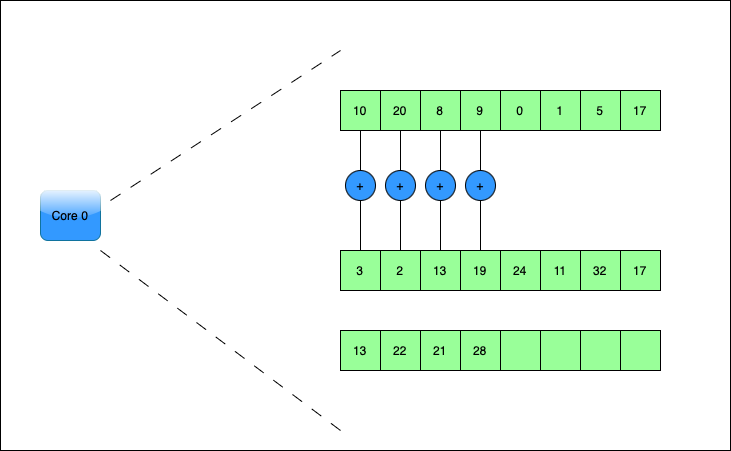

The diagram above was exported from draw.io. Its source (the exported page's mxGraphModel, read from the mxfile embedded in the PNG):
<mxGraphModel dx="2261" dy="827" grid="1" gridSize="10" guides="1" tooltips="1" connect="1" arrows="1" fold="1" page="1" pageScale="1" pageWidth="827" pageHeight="1169" math="0" shadow="0">
  <root>
    <mxCell id="0" />
    <mxCell id="1" parent="0" />
    <mxCell id="3Fzgw3bwLbgeH6Izsh_8-107" value="" style="rounded=0;whiteSpace=wrap;html=1;" vertex="1" parent="1">
      <mxGeometry x="-780" y="70" width="730" height="450" as="geometry" />
    </mxCell>
    <mxCell id="3Fzgw3bwLbgeH6Izsh_8-2" value="Core 0" style="rounded=1;whiteSpace=wrap;html=1;fillColor=#3399FF;strokeColor=#10739e;glass=1;" vertex="1" parent="1">
      <mxGeometry x="-740" y="260" width="60" height="50" as="geometry" />
    </mxCell>
    <mxCell id="3Fzgw3bwLbgeH6Izsh_8-58" value="10" style="whiteSpace=wrap;html=1;aspect=fixed;fillColor=#99FF99;" vertex="1" parent="1">
      <mxGeometry x="-440" y="160" width="40" height="40" as="geometry" />
    </mxCell>
    <mxCell id="3Fzgw3bwLbgeH6Izsh_8-59" value="20" style="whiteSpace=wrap;html=1;aspect=fixed;fillColor=#99FF99;" vertex="1" parent="1">
      <mxGeometry x="-400" y="160" width="40" height="40" as="geometry" />
    </mxCell>
    <mxCell id="3Fzgw3bwLbgeH6Izsh_8-60" value="8" style="whiteSpace=wrap;html=1;aspect=fixed;fillColor=#99FF99;" vertex="1" parent="1">
      <mxGeometry x="-360" y="160" width="40" height="40" as="geometry" />
    </mxCell>
    <mxCell id="3Fzgw3bwLbgeH6Izsh_8-61" value="9" style="whiteSpace=wrap;html=1;aspect=fixed;fillColor=#99FF99;" vertex="1" parent="1">
      <mxGeometry x="-320" y="160" width="40" height="40" as="geometry" />
    </mxCell>
    <mxCell id="3Fzgw3bwLbgeH6Izsh_8-62" value="0" style="whiteSpace=wrap;html=1;aspect=fixed;fillColor=#99FF99;" vertex="1" parent="1">
      <mxGeometry x="-280" y="160" width="40" height="40" as="geometry" />
    </mxCell>
    <mxCell id="3Fzgw3bwLbgeH6Izsh_8-63" value="1" style="whiteSpace=wrap;html=1;aspect=fixed;fillColor=#99FF99;" vertex="1" parent="1">
      <mxGeometry x="-240" y="160" width="40" height="40" as="geometry" />
    </mxCell>
    <mxCell id="3Fzgw3bwLbgeH6Izsh_8-64" value="5" style="whiteSpace=wrap;html=1;aspect=fixed;fillColor=#99FF99;" vertex="1" parent="1">
      <mxGeometry x="-200" y="160" width="40" height="40" as="geometry" />
    </mxCell>
    <mxCell id="3Fzgw3bwLbgeH6Izsh_8-65" value="17" style="whiteSpace=wrap;html=1;aspect=fixed;fillColor=#99FF99;" vertex="1" parent="1">
      <mxGeometry x="-160" y="160" width="40" height="40" as="geometry" />
    </mxCell>
    <mxCell id="3Fzgw3bwLbgeH6Izsh_8-76" value="+" style="ellipse;whiteSpace=wrap;html=1;aspect=fixed;fillColor=#3399FF;" vertex="1" parent="1">
      <mxGeometry x="-435" y="240" width="30" height="30" as="geometry" />
    </mxCell>
    <mxCell id="3Fzgw3bwLbgeH6Izsh_8-77" value="+" style="ellipse;whiteSpace=wrap;html=1;aspect=fixed;fillColor=#3399FF;" vertex="1" parent="1">
      <mxGeometry x="-395" y="240" width="30" height="30" as="geometry" />
    </mxCell>
    <mxCell id="3Fzgw3bwLbgeH6Izsh_8-78" value="+" style="ellipse;whiteSpace=wrap;html=1;aspect=fixed;fillColor=#3399FF;" vertex="1" parent="1">
      <mxGeometry x="-355" y="240" width="30" height="30" as="geometry" />
    </mxCell>
    <mxCell id="3Fzgw3bwLbgeH6Izsh_8-79" value="+" style="ellipse;whiteSpace=wrap;html=1;aspect=fixed;fillColor=#3399FF;" vertex="1" parent="1">
      <mxGeometry x="-315" y="240" width="30" height="30" as="geometry" />
    </mxCell>
    <mxCell id="3Fzgw3bwLbgeH6Izsh_8-80" value="3" style="whiteSpace=wrap;html=1;aspect=fixed;fillColor=#99FF99;" vertex="1" parent="1">
      <mxGeometry x="-440" y="320" width="40" height="40" as="geometry" />
    </mxCell>
    <mxCell id="3Fzgw3bwLbgeH6Izsh_8-81" value="2" style="whiteSpace=wrap;html=1;aspect=fixed;fillColor=#99FF99;" vertex="1" parent="1">
      <mxGeometry x="-400" y="320" width="40" height="40" as="geometry" />
    </mxCell>
    <mxCell id="3Fzgw3bwLbgeH6Izsh_8-82" value="13" style="whiteSpace=wrap;html=1;aspect=fixed;fillColor=#99FF99;" vertex="1" parent="1">
      <mxGeometry x="-360" y="320" width="40" height="40" as="geometry" />
    </mxCell>
    <mxCell id="3Fzgw3bwLbgeH6Izsh_8-83" value="19" style="whiteSpace=wrap;html=1;aspect=fixed;fillColor=#99FF99;" vertex="1" parent="1">
      <mxGeometry x="-320" y="320" width="40" height="40" as="geometry" />
    </mxCell>
    <mxCell id="3Fzgw3bwLbgeH6Izsh_8-84" value="24" style="whiteSpace=wrap;html=1;aspect=fixed;fillColor=#99FF99;" vertex="1" parent="1">
      <mxGeometry x="-280" y="320" width="40" height="40" as="geometry" />
    </mxCell>
    <mxCell id="3Fzgw3bwLbgeH6Izsh_8-85" value="11" style="whiteSpace=wrap;html=1;aspect=fixed;fillColor=#99FF99;" vertex="1" parent="1">
      <mxGeometry x="-240" y="320" width="40" height="40" as="geometry" />
    </mxCell>
    <mxCell id="3Fzgw3bwLbgeH6Izsh_8-86" value="32" style="whiteSpace=wrap;html=1;aspect=fixed;fillColor=#99FF99;" vertex="1" parent="1">
      <mxGeometry x="-200" y="320" width="40" height="40" as="geometry" />
    </mxCell>
    <mxCell id="3Fzgw3bwLbgeH6Izsh_8-87" value="17" style="whiteSpace=wrap;html=1;aspect=fixed;fillColor=#99FF99;" vertex="1" parent="1">
      <mxGeometry x="-160" y="320" width="40" height="40" as="geometry" />
    </mxCell>
    <mxCell id="3Fzgw3bwLbgeH6Izsh_8-88" value="13" style="whiteSpace=wrap;html=1;aspect=fixed;fillColor=#99FF99;" vertex="1" parent="1">
      <mxGeometry x="-440" y="400" width="40" height="40" as="geometry" />
    </mxCell>
    <mxCell id="3Fzgw3bwLbgeH6Izsh_8-89" value="22" style="whiteSpace=wrap;html=1;aspect=fixed;fillColor=#99FF99;" vertex="1" parent="1">
      <mxGeometry x="-400" y="400" width="40" height="40" as="geometry" />
    </mxCell>
    <mxCell id="3Fzgw3bwLbgeH6Izsh_8-90" value="21" style="whiteSpace=wrap;html=1;aspect=fixed;fillColor=#99FF99;" vertex="1" parent="1">
      <mxGeometry x="-360" y="400" width="40" height="40" as="geometry" />
    </mxCell>
    <mxCell id="3Fzgw3bwLbgeH6Izsh_8-91" value="28" style="whiteSpace=wrap;html=1;aspect=fixed;fillColor=#99FF99;" vertex="1" parent="1">
      <mxGeometry x="-320" y="400" width="40" height="40" as="geometry" />
    </mxCell>
    <mxCell id="3Fzgw3bwLbgeH6Izsh_8-92" value="" style="whiteSpace=wrap;html=1;aspect=fixed;fillColor=#99FF99;" vertex="1" parent="1">
      <mxGeometry x="-280" y="400" width="40" height="40" as="geometry" />
    </mxCell>
    <mxCell id="3Fzgw3bwLbgeH6Izsh_8-93" value="" style="whiteSpace=wrap;html=1;aspect=fixed;fillColor=#99FF99;" vertex="1" parent="1">
      <mxGeometry x="-240" y="400" width="40" height="40" as="geometry" />
    </mxCell>
    <mxCell id="3Fzgw3bwLbgeH6Izsh_8-94" value="" style="whiteSpace=wrap;html=1;aspect=fixed;fillColor=#99FF99;" vertex="1" parent="1">
      <mxGeometry x="-200" y="400" width="40" height="40" as="geometry" />
    </mxCell>
    <mxCell id="3Fzgw3bwLbgeH6Izsh_8-95" value="" style="whiteSpace=wrap;html=1;aspect=fixed;fillColor=#99FF99;" vertex="1" parent="1">
      <mxGeometry x="-160" y="400" width="40" height="40" as="geometry" />
    </mxCell>
    <mxCell id="3Fzgw3bwLbgeH6Izsh_8-96" value="" style="endArrow=none;html=1;rounded=0;dashed=1;dashPattern=12 12;" edge="1" parent="1">
      <mxGeometry width="50" height="50" relative="1" as="geometry">
        <mxPoint x="-670" y="270" as="sourcePoint" />
        <mxPoint x="-440" y="120" as="targetPoint" />
      </mxGeometry>
    </mxCell>
    <mxCell id="3Fzgw3bwLbgeH6Izsh_8-97" value="" style="endArrow=none;html=1;rounded=0;dashed=1;dashPattern=12 12;" edge="1" parent="1">
      <mxGeometry width="50" height="50" relative="1" as="geometry">
        <mxPoint x="-680" y="320" as="sourcePoint" />
        <mxPoint x="-440" y="500" as="targetPoint" />
      </mxGeometry>
    </mxCell>
    <mxCell id="3Fzgw3bwLbgeH6Izsh_8-98" value="" style="endArrow=none;html=1;rounded=0;exitX=0.5;exitY=1;exitDx=0;exitDy=0;entryX=0.5;entryY=0;entryDx=0;entryDy=0;" edge="1" parent="1" source="3Fzgw3bwLbgeH6Izsh_8-58" target="3Fzgw3bwLbgeH6Izsh_8-76">
      <mxGeometry width="50" height="50" relative="1" as="geometry">
        <mxPoint x="-340" y="410" as="sourcePoint" />
        <mxPoint x="-290" y="360" as="targetPoint" />
      </mxGeometry>
    </mxCell>
    <mxCell id="3Fzgw3bwLbgeH6Izsh_8-99" value="" style="endArrow=none;html=1;rounded=0;exitX=0.5;exitY=1;exitDx=0;exitDy=0;entryX=0.5;entryY=0;entryDx=0;entryDy=0;" edge="1" parent="1" source="3Fzgw3bwLbgeH6Izsh_8-76" target="3Fzgw3bwLbgeH6Izsh_8-80">
      <mxGeometry width="50" height="50" relative="1" as="geometry">
        <mxPoint x="-340" y="410" as="sourcePoint" />
        <mxPoint x="-290" y="360" as="targetPoint" />
      </mxGeometry>
    </mxCell>
    <mxCell id="3Fzgw3bwLbgeH6Izsh_8-100" value="" style="endArrow=none;html=1;rounded=0;exitX=0.5;exitY=1;exitDx=0;exitDy=0;" edge="1" parent="1" source="3Fzgw3bwLbgeH6Izsh_8-59">
      <mxGeometry width="50" height="50" relative="1" as="geometry">
        <mxPoint x="-380" y="210" as="sourcePoint" />
        <mxPoint x="-380" y="240" as="targetPoint" />
      </mxGeometry>
    </mxCell>
    <mxCell id="3Fzgw3bwLbgeH6Izsh_8-102" value="" style="endArrow=none;html=1;rounded=0;exitX=0.5;exitY=1;exitDx=0;exitDy=0;entryX=0.5;entryY=0;entryDx=0;entryDy=0;" edge="1" parent="1" source="3Fzgw3bwLbgeH6Izsh_8-77" target="3Fzgw3bwLbgeH6Izsh_8-81">
      <mxGeometry width="50" height="50" relative="1" as="geometry">
        <mxPoint x="-340" y="410" as="sourcePoint" />
        <mxPoint x="-290" y="360" as="targetPoint" />
      </mxGeometry>
    </mxCell>
    <mxCell id="3Fzgw3bwLbgeH6Izsh_8-103" value="" style="endArrow=none;html=1;rounded=0;exitX=0.5;exitY=1;exitDx=0;exitDy=0;entryX=0.5;entryY=0;entryDx=0;entryDy=0;" edge="1" parent="1" source="3Fzgw3bwLbgeH6Izsh_8-60" target="3Fzgw3bwLbgeH6Izsh_8-78">
      <mxGeometry width="50" height="50" relative="1" as="geometry">
        <mxPoint x="-340" y="410" as="sourcePoint" />
        <mxPoint x="-290" y="360" as="targetPoint" />
      </mxGeometry>
    </mxCell>
    <mxCell id="3Fzgw3bwLbgeH6Izsh_8-104" value="" style="endArrow=none;html=1;rounded=0;exitX=0.5;exitY=1;exitDx=0;exitDy=0;entryX=0.5;entryY=0;entryDx=0;entryDy=0;" edge="1" parent="1" source="3Fzgw3bwLbgeH6Izsh_8-78" target="3Fzgw3bwLbgeH6Izsh_8-82">
      <mxGeometry width="50" height="50" relative="1" as="geometry">
        <mxPoint x="-340" y="410" as="sourcePoint" />
        <mxPoint x="-290" y="360" as="targetPoint" />
      </mxGeometry>
    </mxCell>
    <mxCell id="3Fzgw3bwLbgeH6Izsh_8-105" value="" style="endArrow=none;html=1;rounded=0;exitX=0.5;exitY=1;exitDx=0;exitDy=0;" edge="1" parent="1" source="3Fzgw3bwLbgeH6Izsh_8-61">
      <mxGeometry width="50" height="50" relative="1" as="geometry">
        <mxPoint x="-340" y="410" as="sourcePoint" />
        <mxPoint x="-300" y="240" as="targetPoint" />
      </mxGeometry>
    </mxCell>
    <mxCell id="3Fzgw3bwLbgeH6Izsh_8-106" value="" style="endArrow=none;html=1;rounded=0;entryX=0.5;entryY=1;entryDx=0;entryDy=0;exitX=0.5;exitY=0;exitDx=0;exitDy=0;" edge="1" parent="1" source="3Fzgw3bwLbgeH6Izsh_8-83" target="3Fzgw3bwLbgeH6Izsh_8-79">
      <mxGeometry width="50" height="50" relative="1" as="geometry">
        <mxPoint x="-340" y="410" as="sourcePoint" />
        <mxPoint x="-290" y="360" as="targetPoint" />
      </mxGeometry>
    </mxCell>
  </root>
</mxGraphModel>